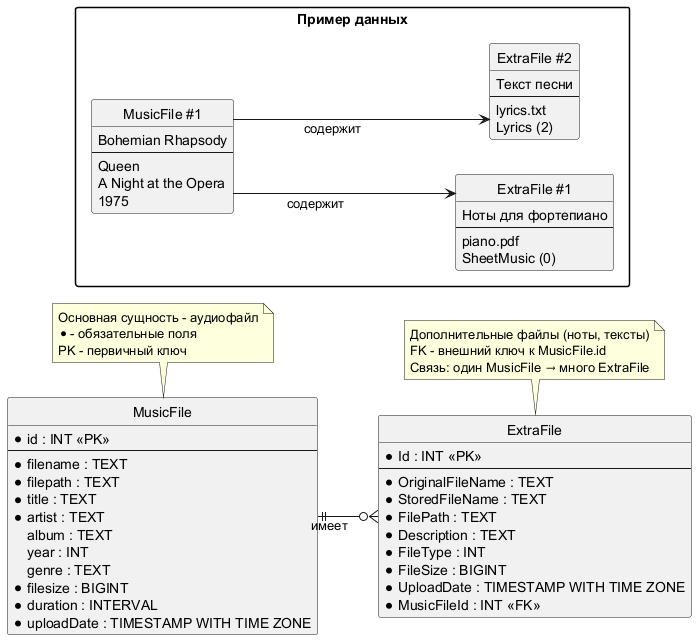

The diagram above was rendered by PlantUML. Its source (embedded in the PNG):
@startuml MusicDatabaseSchema

' Настройки отображения
hide circle
skinparam linetype ortho
skinparam packageStyle rectangle
left to right direction

' Основная сущность: музыкальный файл
entity MusicFile {
  * id : INT <<PK>>
  --
  * filename : TEXT
  * filepath : TEXT
  * title : TEXT
  * artist : TEXT
  album : TEXT
  year : INT
  genre : TEXT
  * filesize : BIGINT
  * duration : INTERVAL
  * uploadDate : TIMESTAMP WITH TIME ZONE
}

' Сущность дополнительных файлов
entity ExtraFile {
  * Id : INT <<PK>>
  --
  * OriginalFileName : TEXT
  * StoredFileName : TEXT
  * FilePath : TEXT
  * Description : TEXT
  * FileType : INT
  * FileSize : BIGINT
  * UploadDate : TIMESTAMP WITH TIME ZONE
  * MusicFileId : INT <<FK>>
}

' Определение связи один-ко-многим
MusicFile ||--o{ ExtraFile : "имеет"

' Примечания и пояснения
note top of MusicFile
  Основная сущность - аудиофайл
  * - обязательные поля
  PK - первичный ключ
end note

note top of ExtraFile
  Дополнительные файлы (ноты, тексты)
  FK - внешний ключ к MusicFile.id
  Связь: один MusicFile → много ExtraFile
end note

' Блок с примерами данных
package "Пример данных" {
  entity "MusicFile #1" as MF1 {
    Bohemian Rhapsody
    --
    Queen
    A Night at the Opera
    1975
  }
  
  entity "ExtraFile #1" as EF1 {
    Ноты для фортепиано
    --
    piano.pdf
    SheetMusic (0)
  }
  
  entity "ExtraFile #2" as EF2 {
    Текст песни
    --
    lyrics.txt
    Lyrics (2)
  }
}

' Показать связи с примерами
MF1 --> EF1 : содержит
MF1 --> EF2 : содержит

@enduml